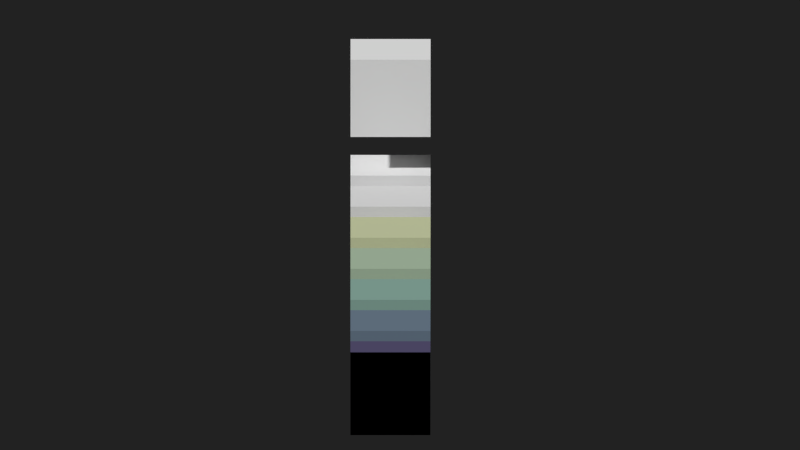 # Source: materials.blend  (saved by Blender 2.70.0; exported with 4.5.12 LTS)
import bpy
from mathutils import Matrix  # noqa: F401  (used for matrix-valued properties, if any)

bpy.ops.wm.read_factory_settings(use_empty=True)
scene = bpy.context.scene
scene.name = 'Scene'

# ---- collections
col_collection_1 = bpy.data.collections.new('Collection 1'); scene.collection.children.link(col_collection_1)
col_collection_2 = bpy.data.collections.new('Collection 2'); scene.collection.children.link(col_collection_2)
col_collection_2.hide_render = True
col_collection_2.hide_viewport = True

# ---- materials (node trees are filled in below, after node groups)
mat_m_noche_01 = bpy.data.materials.new('M_NOCHE_01')
mat_m_noche_01.alpha_threshold = 0.0
mat_m_noche_01.use_transparent_shadow = False
mat_m_noche_01.diffuse_color = (0.8879, 0.8879, 0.8879, 1.0)
mat_m_noche_01.roughness = 0.5
mat_m_noche_01.line_color = (0.0, 0.0, 0.0, 1.0)
mat_m_noche_02 = bpy.data.materials.new('M_NOCHE_02')
mat_m_noche_02.alpha_threshold = 0.0
mat_m_noche_02.use_transparent_shadow = False
mat_m_noche_02.diffuse_color = (0.6867, 0.7305, 0.4508, 1.0)
mat_m_noche_02.roughness = 0.5
mat_m_noche_02.line_color = (0.0, 0.0, 0.0, 1.0)
mat_m_noche_06 = bpy.data.materials.new('M_NOCHE_06')
mat_m_noche_06.alpha_threshold = 0.0
mat_m_noche_06.use_transparent_shadow = False
mat_m_noche_06.diffuse_color = (0.107, 0.09306, 0.1878, 1.0)
mat_m_noche_06.roughness = 0.5
mat_m_noche_06.line_color = (0.0, 0.0, 0.0, 1.0)
mat_m_noche_05 = bpy.data.materials.new('M_NOCHE_05')
mat_m_noche_05.alpha_threshold = 0.0
mat_m_noche_05.use_transparent_shadow = False
mat_m_noche_05.diffuse_color = (0.1714, 0.2346, 0.3095, 1.0)
mat_m_noche_05.roughness = 0.5
mat_m_noche_05.line_color = (0.0, 0.0, 0.0, 1.0)
mat_m_noche_00 = bpy.data.materials.new('M_NOCHE_00')
mat_m_noche_00.alpha_threshold = 0.0
mat_m_noche_00.use_transparent_shadow = False
mat_m_noche_00.diffuse_color = (1.0, 1.0, 1.0, 1.0)
mat_m_noche_00.roughness = 0.5
mat_m_noche_00.specular_intensity = 0.0
mat_m_noche_00.line_color = (0.0, 0.0, 0.0, 1.0)
mat_m_noche_03 = bpy.data.materials.new('M_NOCHE_03')
mat_m_noche_03.alpha_threshold = 0.0
mat_m_noche_03.use_transparent_shadow = False
mat_m_noche_03.diffuse_color = (0.4621, 0.5972, 0.4342, 1.0)
mat_m_noche_03.roughness = 0.5
mat_m_noche_03.line_color = (0.0, 0.0, 0.0, 1.0)
mat_m_noche_04 = bpy.data.materials.new('M_NOCHE_04')
mat_m_noche_04.alpha_threshold = 0.0
mat_m_noche_04.use_transparent_shadow = False
mat_m_noche_04.diffuse_color = (0.2918, 0.4735, 0.402, 1.0)
mat_m_noche_04.roughness = 0.5
mat_m_noche_04.line_color = (0.0, 0.0, 0.0, 1.0)
mat_m_blanco_15 = bpy.data.materials.new('M_BLANCO_15')
mat_m_blanco_15.alpha_threshold = 0.0
mat_m_blanco_15.use_transparent_shadow = False
mat_m_blanco_15.diffuse_color = (1.0, 1.0, 1.0, 1.0)
mat_m_blanco_15.roughness = 0.5
mat_m_blanco_15.specular_intensity = 0.0
mat_m_blanco_15.line_color = (0.0, 0.0, 0.0, 0.15)
mat_m_vino = bpy.data.materials.new('M_VINO')
mat_m_vino.alpha_threshold = 0.0
mat_m_vino.use_transparent_shadow = False
mat_m_vino.diffuse_color = (0.2705, 0.1559, 0.1714, 1.0)
mat_m_vino.roughness = 0.5
mat_m_vino.specular_intensity = 0.0
mat_m_vino.line_color = (0.0, 0.0, 0.0, 1.0)
mat_m_polvo = bpy.data.materials.new('M_POLVO')
mat_m_polvo.alpha_threshold = 0.0
mat_m_polvo.use_transparent_shadow = False
mat_m_polvo.diffuse_color = (0.6514, 0.3613, 0.2831, 1.0)
mat_m_polvo.roughness = 0.5
mat_m_polvo.specular_intensity = 0.0
mat_m_polvo.line_color = (0.0, 0.0, 0.0, 1.0)

# ---- material node trees

# ---- world
world_world = bpy.data.worlds.new('World'); scene.world = world_world
world_world.color = (0.016, 0.016, 0.016)
world_world.use_sun_shadow = False
world_world.sun_shadow_jitter_overblur = 0.0
world_world.cycles.sampling_method = 'MANUAL'
world_world.cycles.sample_map_resolution = 256

# ---- cameras
cam_camera = bpy.data.cameras.new('Camera')
cam_camera.type = 'ORTHO'
cam_camera.clip_end = 100.0
cam_camera.lens = 35.0
cam_camera.sensor_width = 32.0
cam_camera.sensor_height = 18.0
cam_camera.ortho_scale = 20.0
cam_camera.dof.focus_distance = 0.0
cam_camera.dof.aperture_fstop = 128.0

# ---- meshes
me_cube_013 = bpy.data.meshes.new('Cube.013')
me_cube_013.from_pydata([(1.0, 1.0, -1.0), (1.0, -1.0, -1.0), (-1.0, -1.0, -1.0), (-1.0, 1.0, -1.0), (1.0, 1.0, 1.0), (1.0, -1.0, 1.0), (-1.0, -1.0, 1.0), (-1.0, 1.0, 1.0)], [], [(0, 1, 2, 3), (4, 7, 6, 5), (0, 4, 5, 1), (1, 5, 6, 2), (2, 6, 7, 3), (4, 0, 3, 7)])
me_cube_013.materials.append(mat_m_noche_01)
me_cube_013.use_remesh_preserve_volume = False
me_cube_013.use_remesh_preserve_attributes = False
me_cube_013.use_mirror_vertex_groups = False
me_cube_013.update()
me_cube_010 = bpy.data.meshes.new('Cube.010')
me_cube_010.from_pydata([(1.0, 1.0, -1.0), (1.0, -1.0, -1.0), (-1.0, -1.0, -1.0), (-1.0, 1.0, -1.0), (1.0, 1.0, 1.0), (1.0, -1.0, 1.0), (-1.0, -1.0, 1.0), (-1.0, 1.0, 1.0)], [], [(0, 1, 2, 3), (4, 7, 6, 5), (0, 4, 5, 1), (1, 5, 6, 2), (2, 6, 7, 3), (4, 0, 3, 7)])
me_cube_010.materials.append(mat_m_noche_02)
me_cube_010.use_remesh_preserve_volume = False
me_cube_010.use_remesh_preserve_attributes = False
me_cube_010.use_mirror_vertex_groups = False
me_cube_010.update()
me_cube_009 = bpy.data.meshes.new('Cube.009')
me_cube_009.from_pydata([(1.0, 1.0, -1.0), (1.0, -1.0, -1.0), (-1.0, -1.0, -1.0), (-1.0, 1.0, -1.0), (1.0, 1.0, 1.0), (1.0, -1.0, 1.0), (-1.0, -1.0, 1.0), (-1.0, 1.0, 1.0)], [], [(0, 1, 2, 3), (4, 7, 6, 5), (0, 4, 5, 1), (1, 5, 6, 2), (2, 6, 7, 3), (4, 0, 3, 7)])
me_cube_009.materials.append(mat_m_noche_06)
me_cube_009.use_remesh_preserve_volume = False
me_cube_009.use_remesh_preserve_attributes = False
me_cube_009.use_mirror_vertex_groups = False
me_cube_009.update()
me_cube_008 = bpy.data.meshes.new('Cube.008')
me_cube_008.from_pydata([(1.0, 1.0, -1.0), (1.0, -1.0, -1.0), (-1.0, -1.0, -1.0), (-1.0, 1.0, -1.0), (1.0, 1.0, 1.0), (1.0, -1.0, 1.0), (-1.0, -1.0, 1.0), (-1.0, 1.0, 1.0)], [], [(0, 1, 2, 3), (4, 7, 6, 5), (0, 4, 5, 1), (1, 5, 6, 2), (2, 6, 7, 3), (4, 0, 3, 7)])
me_cube_008.materials.append(mat_m_noche_05)
me_cube_008.use_remesh_preserve_volume = False
me_cube_008.use_remesh_preserve_attributes = False
me_cube_008.use_mirror_vertex_groups = False
me_cube_008.update()
me_cube_007 = bpy.data.meshes.new('Cube.007')
me_cube_007.from_pydata([(1.0, 1.0, -1.0), (1.0, -1.0, -1.0), (-1.0, -1.0, -1.0), (-1.0, 1.0, -1.0), (1.0, 1.0, 1.0), (1.0, -1.0, 1.0), (-1.0, -1.0, 1.0), (-1.0, 1.0, 1.0)], [], [(0, 1, 2, 3), (4, 7, 6, 5), (0, 4, 5, 1), (1, 5, 6, 2), (2, 6, 7, 3), (4, 0, 3, 7)])
me_cube_007.materials.append(mat_m_noche_00)
me_cube_007.use_remesh_preserve_volume = False
me_cube_007.use_remesh_preserve_attributes = False
me_cube_007.use_mirror_vertex_groups = False
me_cube_007.update()
me_cube_006 = bpy.data.meshes.new('Cube.006')
me_cube_006.from_pydata([(1.0, 1.0, -1.0), (1.0, -1.0, -1.0), (-1.0, -1.0, -1.0), (-1.0, 1.0, -1.0), (1.0, 1.0, 1.0), (1.0, -1.0, 1.0), (-1.0, -1.0, 1.0), (-1.0, 1.0, 1.0)], [], [(0, 1, 2, 3), (4, 7, 6, 5), (0, 4, 5, 1), (1, 5, 6, 2), (2, 6, 7, 3), (4, 0, 3, 7)])
me_cube_006.materials.append(mat_m_noche_03)
me_cube_006.use_remesh_preserve_volume = False
me_cube_006.use_remesh_preserve_attributes = False
me_cube_006.use_mirror_vertex_groups = False
me_cube_006.update()
me_cube_005 = bpy.data.meshes.new('Cube.005')
me_cube_005.from_pydata([(1.0, 1.0, -1.0), (1.0, -1.0, -1.0), (-1.0, -1.0, -1.0), (-1.0, 1.0, -1.0), (1.0, 1.0, 1.0), (1.0, -1.0, 1.0), (-1.0, -1.0, 1.0), (-1.0, 1.0, 1.0)], [], [(0, 1, 2, 3), (4, 7, 6, 5), (0, 4, 5, 1), (1, 5, 6, 2), (2, 6, 7, 3), (4, 0, 3, 7)])
me_cube_005.materials.append(mat_m_noche_04)
me_cube_005.use_remesh_preserve_volume = False
me_cube_005.use_remesh_preserve_attributes = False
me_cube_005.use_mirror_vertex_groups = False
me_cube_005.update()
me_cube_004 = bpy.data.meshes.new('Cube.004')
me_cube_004.from_pydata([(1.0, 1.0, -1.0), (1.0, -1.0, -1.0), (-1.0, -1.0, -1.0), (-1.0, 1.0, -1.0), (1.0, 1.0, 1.0), (1.0, -1.0, 1.0), (-1.0, -1.0, 1.0), (-1.0, 1.0, 1.0)], [], [(0, 1, 2, 3), (4, 7, 6, 5), (0, 4, 5, 1), (1, 5, 6, 2), (2, 6, 7, 3), (4, 0, 3, 7)])
me_cube_004.materials.append(mat_m_blanco_15)
me_cube_004.use_remesh_preserve_volume = False
me_cube_004.use_remesh_preserve_attributes = False
me_cube_004.use_mirror_vertex_groups = False
me_cube_004.update()
me_cube_003 = bpy.data.meshes.new('Cube.003')
me_cube_003.from_pydata([(1.0, 1.0, -1.0), (1.0, -1.0, -1.0), (-1.0, -1.0, -1.0), (-1.0, 1.0, -1.0), (1.0, 1.0, 1.0), (1.0, -1.0, 1.0), (-1.0, -1.0, 1.0), (-1.0, 1.0, 1.0)], [], [(0, 1, 2, 3), (4, 7, 6, 5), (0, 4, 5, 1), (1, 5, 6, 2), (2, 6, 7, 3), (4, 0, 3, 7)])
me_cube_003.materials.append(mat_m_blanco_15)
me_cube_003.use_remesh_preserve_volume = False
me_cube_003.use_remesh_preserve_attributes = False
me_cube_003.use_mirror_vertex_groups = False
me_cube_003.update()
me_cube_002 = bpy.data.meshes.new('Cube.002')
me_cube_002.from_pydata([(1.0, 1.0, -1.0), (1.0, -1.0, -1.0), (-1.0, -1.0, -1.0), (-1.0, 1.0, -1.0), (1.0, 1.0, 1.0), (1.0, -1.0, 1.0), (-1.0, -1.0, 1.0), (-1.0, 1.0, 1.0)], [], [(0, 1, 2, 3), (4, 7, 6, 5), (0, 4, 5, 1), (1, 5, 6, 2), (2, 6, 7, 3), (4, 0, 3, 7)])
me_cube_002.materials.append(mat_m_vino)
me_cube_002.use_remesh_preserve_volume = False
me_cube_002.use_remesh_preserve_attributes = False
me_cube_002.use_mirror_vertex_groups = False
me_cube_002.update()
me_cube_001 = bpy.data.meshes.new('Cube.001')
me_cube_001.from_pydata([(1.0, 1.0, -1.0), (1.0, -1.0, -1.0), (-1.0, -1.0, -1.0), (-1.0, 1.0, -1.0), (1.0, 1.0, 1.0), (1.0, -1.0, 1.0), (-1.0, -1.0, 1.0), (-1.0, 1.0, 1.0)], [], [(0, 1, 2, 3), (4, 7, 6, 5), (0, 4, 5, 1), (1, 5, 6, 2), (2, 6, 7, 3), (4, 0, 3, 7)])
me_cube_001.materials.append(mat_m_polvo)
me_cube_001.use_remesh_preserve_volume = False
me_cube_001.use_remesh_preserve_attributes = False
me_cube_001.use_mirror_vertex_groups = False
me_cube_001.update()
me_cube = bpy.data.meshes.new('Cube')
me_cube.from_pydata([(1.0, 1.0, -1.0), (1.0, -1.0, -1.0), (-1.0, -1.0, -1.0), (-1.0, 1.0, -1.0), (1.0, 1.0, 1.0), (1.0, -1.0, 1.0), (-1.0, -1.0, 1.0), (-1.0, 1.0, 1.0)], [], [(0, 1, 2, 3), (4, 7, 6, 5), (0, 4, 5, 1), (1, 5, 6, 2), (2, 6, 7, 3), (4, 0, 3, 7)])
me_cube.materials.append(mat_m_noche_00)
me_cube.use_remesh_preserve_volume = False
me_cube.use_remesh_preserve_attributes = False
me_cube.use_mirror_vertex_groups = False
me_cube.update()

# ---- objects
ob_cube_013 = bpy.data.objects.new('Cube.013', me_cube_013)
ob_cube_010 = bpy.data.objects.new('Cube.010', me_cube_010)
ob_cube_009 = bpy.data.objects.new('Cube.009', me_cube_009)
ob_cube_008 = bpy.data.objects.new('Cube.008', me_cube_008)
ob_cube_007 = bpy.data.objects.new('Cube.007', me_cube_007)
ob_cube_006 = bpy.data.objects.new('Cube.006', me_cube_006)
ob_cube_005 = bpy.data.objects.new('Cube.005', me_cube_005)
ob_cube_004 = bpy.data.objects.new('Cube.004', me_cube_004)
ob_camera = bpy.data.objects.new('Camera', cam_camera)
ob_cube_003 = bpy.data.objects.new('Cube.003', me_cube_003)
ob_cube_002 = bpy.data.objects.new('Cube.002', me_cube_002)
ob_cube_001 = bpy.data.objects.new('Cube.001', me_cube_001)
ob_cube = bpy.data.objects.new('Cube', me_cube)

# ---- transforms, parenting, visibility, modifiers, constraints
ob_cube_013.location = (-6.0, 0.0, 2.0)
ob_cube_013.lock_rotations_4d = False
ob_cube_013.empty_display_type = 'ARROWS'
ob_cube_013.lineart.crease_threshold = 0.0
ob_cube_010.location = (-3.0, 0.0, 2.0)
ob_cube_010.lock_rotations_4d = False
ob_cube_010.empty_display_type = 'ARROWS'
ob_cube_010.lineart.crease_threshold = 0.0
ob_cube_009.location = (9.0, 0.0, 2.0)
ob_cube_009.lock_rotations_4d = False
ob_cube_009.empty_display_type = 'ARROWS'
ob_cube_009.lineart.crease_threshold = 0.0
ob_cube_008.location = (6.0, 0.0, 2.0)
ob_cube_008.lock_rotations_4d = False
ob_cube_008.empty_display_type = 'ARROWS'
ob_cube_008.lineart.crease_threshold = 0.0
ob_cube_007.location = (-9.0, 0.0, 2.0)
ob_cube_007.lock_rotations_4d = False
ob_cube_007.empty_display_type = 'ARROWS'
ob_cube_007.lineart.crease_threshold = 0.0
ob_cube_006.location = (0.0, 0.0, 2.0)
ob_cube_006.lock_rotations_4d = False
ob_cube_006.empty_display_type = 'ARROWS'
ob_cube_006.lineart.crease_threshold = 0.0
ob_cube_005.location = (3.0, 0.0, 2.0)
ob_cube_005.lock_rotations_4d = False
ob_cube_005.empty_display_type = 'ARROWS'
ob_cube_005.lineart.crease_threshold = 0.0
ob_cube_004.location = (-9.0, 0.0, 5.0)
ob_cube_004.lock_rotations_4d = False
ob_cube_004.empty_display_type = 'ARROWS'
ob_cube_004.lineart.crease_threshold = 0.0
ob_camera.location = (8.339, 0.2399, 6.1)
ob_camera.rotation_euler = (1.309, -5.645e-07, 1.571)
ob_camera.scale = (1.0, 1.0, 1.0)
ob_camera.lock_rotations_4d = False
ob_camera.empty_display_type = 'ARROWS'
ob_camera.color = (0.0, 0.0, 0.0, 0.0)
ob_camera.hide_viewport = True
ob_camera.display_type = 'WIRE'
ob_camera.lineart.crease_threshold = 0.0
ob_cube_003.location = (-3.0, 0.0, -1.0)
ob_cube_003.lock_rotations_4d = False
ob_cube_003.empty_display_type = 'ARROWS'
ob_cube_003.lineart.crease_threshold = 0.0
ob_cube_002.location = (3.0, 0.0, 2.0)
ob_cube_002.lock_rotations_4d = False
ob_cube_002.empty_display_type = 'ARROWS'
ob_cube_002.lineart.crease_threshold = 0.0
ob_cube_001.location = (0.0, 0.0, 2.0)
ob_cube_001.lock_rotations_4d = False
ob_cube_001.empty_display_type = 'ARROWS'
ob_cube_001.lineart.crease_threshold = 0.0
ob_cube.location = (-3.0, 0.0, 2.0)
ob_cube.lock_rotations_4d = False
ob_cube.empty_display_type = 'ARROWS'
ob_cube.lineart.crease_threshold = 0.0

# ---- collection membership
col_collection_1.objects.link(ob_cube_013)
col_collection_1.objects.link(ob_cube_010)
col_collection_1.objects.link(ob_cube_009)
col_collection_1.objects.link(ob_cube_008)
col_collection_1.objects.link(ob_cube_007)
col_collection_1.objects.link(ob_cube_006)
col_collection_1.objects.link(ob_cube_005)
col_collection_1.objects.link(ob_cube_004)
col_collection_1.objects.link(ob_camera)
col_collection_2.objects.link(ob_cube_003)
col_collection_2.objects.link(ob_cube_002)
col_collection_2.objects.link(ob_cube_001)
col_collection_2.objects.link(ob_cube)

# ---- scene / render settings (as saved in the file)
scene.camera = ob_camera
scene.frame_start = 1; scene.frame_end = 250; scene.frame_set(1)
scene.render.engine = 'BLENDER_EEVEE_NEXT'
scene.render.image_settings.compression = 90
scene.render.resolution_percentage = 50
scene.render.dither_intensity = 0.0
scene.cycles.use_denoising = False
scene.cycles.samples = 10
scene.cycles.sampling_pattern = 'TABULATED_SOBOL'
scene.cycles.light_sampling_threshold = 0.0
scene.cycles.use_adaptive_sampling = False
scene.cycles.use_light_tree = False
scene.cycles.blur_glossy = 0.0
scene.cycles.volume_bounces = 1
scene.cycles.pixel_filter_type = 'GAUSSIAN'
scene.cycles.sample_clamp_indirect = 0.0
scene.view_settings.view_transform = 'Standard'
bpy.context.view_layer.update()

# ---- added for rendering (the .blend has no usable light): sun
light_auto_sun = bpy.data.lights.new('AutoSun', 'SUN')
light_auto_sun.energy = 3.0
light_auto_sun.angle = 0.0523599
ob_auto_sun = bpy.data.objects.new('AutoSun', light_auto_sun)
scene.collection.objects.link(ob_auto_sun)
ob_auto_sun.rotation_euler = (0.872665, 0.174533, 0.523599)
bpy.context.view_layer.update()
